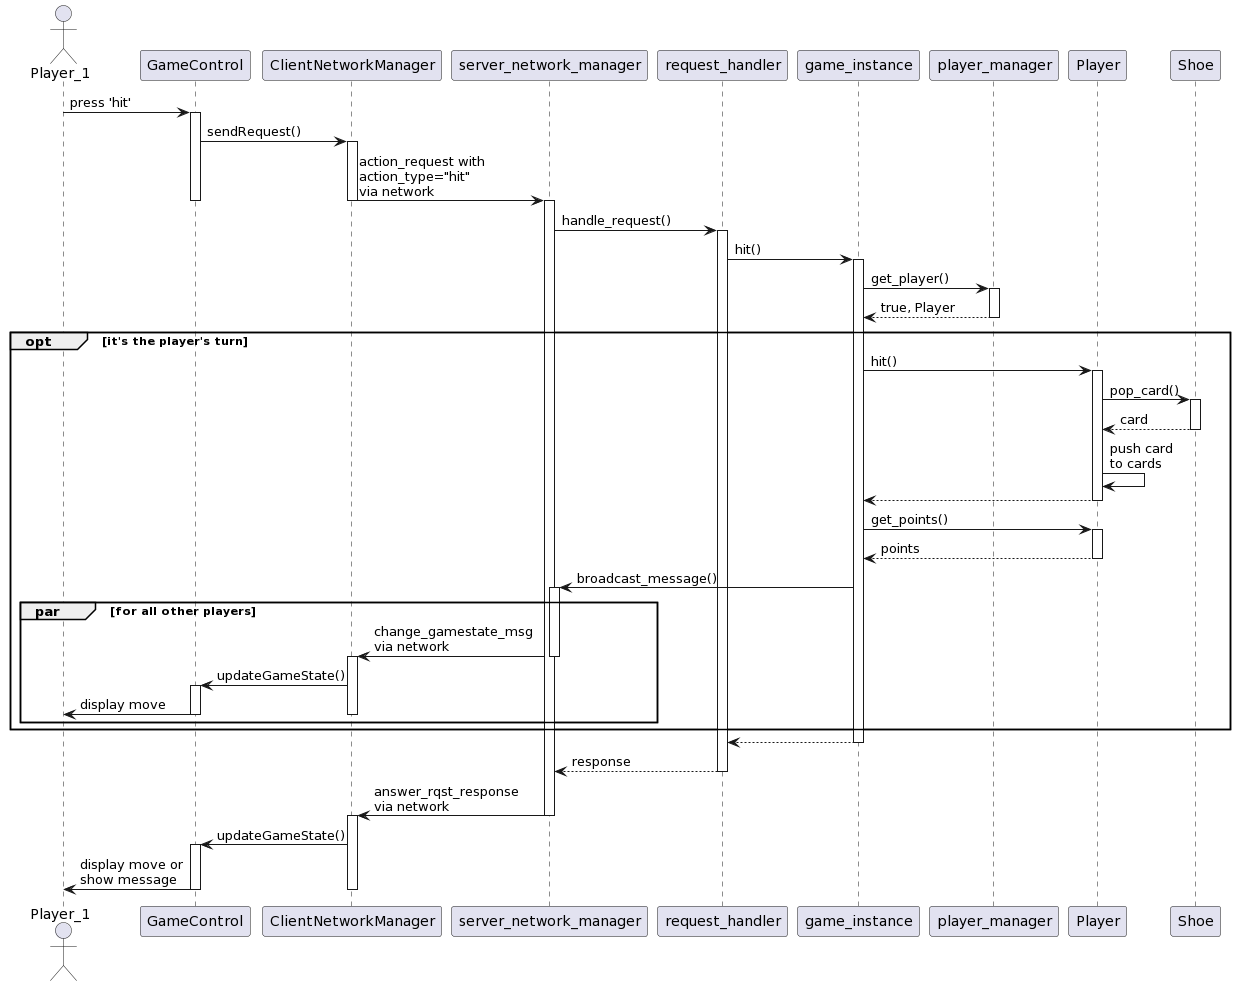

The diagram above was rendered by PlantUML. Its source (embedded in the PNG):
@startuml
actor Player_1 as player

player -> GameControl: press 'hit'
activate GameControl

GameControl -> ClientNetworkManager: sendRequest()
activate ClientNetworkManager

ClientNetworkManager -> server_network_manager: action_request with\naction_type="hit"\nvia network
deactivate ClientNetworkManager
deactivate GameControl
activate server_network_manager

server_network_manager -> request_handler: handle_request()
activate request_handler

request_handler -> game_instance: hit()
activate game_instance

game_instance -> player_manager: get_player()
activate player_manager

player_manager --> game_instance: true, Player
deactivate player_manager

group opt [it's the player's turn]
  game_instance -> Player: hit()
  activate Player

  Player -> Shoe: pop_card()
  activate Shoe

  Shoe --> Player: card
  deactivate Shoe

  Player -> Player: push card\nto cards

  Player --> game_instance
  deactivate Player

  game_instance -> Player: get_points()
  activate Player

  Player --> game_instance: points
  deactivate Player

  game_instance -> server_network_manager: broadcast_message()
  activate server_network_manager

  group par [for all other players]
    server_network_manager -> ClientNetworkManager: change_gamestate_msg\nvia network
    deactivate server_network_manager
    activate ClientNetworkManager

    ClientNetworkManager -> GameControl: updateGameState()
    activate GameControl

    GameControl -> player: display move
    deactivate GameControl
    deactivate ClientNetworkManager
  end
end

game_instance --> request_handler:
deactivate game_instance

request_handler --> server_network_manager: response
deactivate request_handler

server_network_manager -> ClientNetworkManager: answer_rqst_response\nvia network
deactivate server_network_manager
activate ClientNetworkManager

ClientNetworkManager -> GameControl: updateGameState()
activate GameControl

GameControl -> player: display move or\nshow message
deactivate ClientNetworkManager
deactivate GameControl
@enduml